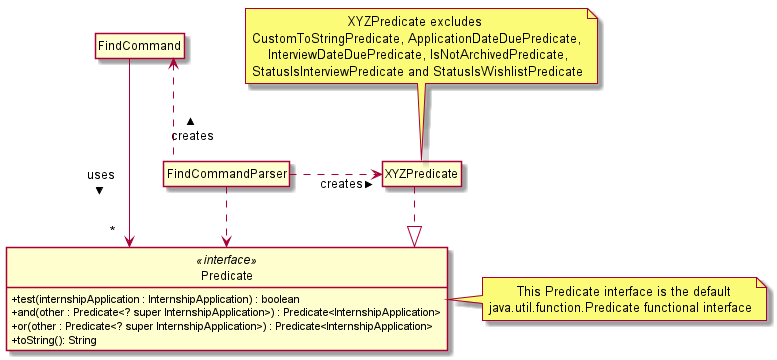

The diagram above was rendered by PlantUML. Its source (embedded in the PNG):
@startuml

hide circle
hide empty members
skinparam classAttributeIconSize 0
skinparam linetype ortho

Class FindCommandParser {

}

Class FindCommand {

}

Class Predicate <<interface>> {
    + test(internshipApplication : InternshipApplication) : boolean
    + and(other : Predicate<? super InternshipApplication>) : Predicate<InternshipApplication>
    + or(other : Predicate<? super InternshipApplication>) : Predicate<InternshipApplication>
    + toString(): String
}

Class XYZPredicate {

}

note as N1
         This Predicate interface is the default
  java.util.function.Predicate functional interface
end note

note as N2
                            XYZPredicate excludes
    CustomToStringPredicate, ApplicationDateDuePredicate,
        InterviewDateDuePredicate, IsNotArchivedPredicate,
    StatusIsInterviewPredicate and StatusIsWishlistPredicate
end note

N1 .left. Predicate
N2 .. XYZPredicate
FindCommandParser .right.> XYZPredicate : creates >
FindCommandParser ..> Predicate
FindCommandParser .left.> FindCommand : creates >
FindCommand ---> "*" Predicate : uses >
XYZPredicate ..|> Predicate

@enduml